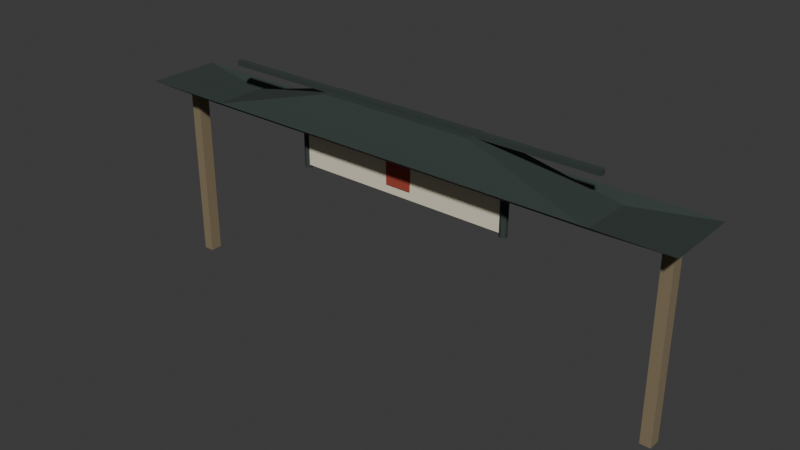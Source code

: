 # Source: finish_scroll.blend  (saved by Blender 5.2.45; exported with 4.5.12 LTS)
import bpy
from mathutils import Matrix  # noqa: F401  (used for matrix-valued properties, if any)

bpy.ops.wm.read_factory_settings(use_empty=True)
scene = bpy.context.scene
scene.name = 'Scene'

# ---- collections
col_collection = bpy.data.collections.new('Collection'); scene.collection.children.link(col_collection)

# ---- materials (node trees are filled in below, after node groups)
mat_vertexpalette = bpy.data.materials.new('VertexPalette')

# ---- material node trees
mat_vertexpalette.use_nodes = True; mat_vertexpalette.node_tree.nodes.clear()
_N = mat_vertexpalette.node_tree.nodes; _L = mat_vertexpalette.node_tree.links
n0 = _N.new('ShaderNodeBsdfPrincipled'); n0.name = '原理化 BSDF'; n0.location = (0, 0)
n0.inputs[2].default_value = 0.85
n0.inputs[10].default_value = 0.005
n1 = _N.new('ShaderNodeOutputMaterial'); n1.name = '材质输出'; n1.location = (0, 0)
n2 = _N.new('ShaderNodeVertexColor'); n2.name = '颜色属性'; n2.location = (0, 0)
n2.layer_name = 'Color'
_L.new(n0.outputs[0], n1.inputs[0])
_L.new(n2.outputs[0], n0.inputs[0])
n1.is_active_output = True

# ---- world
world_world = bpy.data.worlds.new('World'); scene.world = world_world
world_world.use_nodes = True; world_world.node_tree.nodes.clear()
_N = world_world.node_tree.nodes; _L = world_world.node_tree.links
n0 = _N.new('ShaderNodeOutputWorld'); n0.name = 'World Output'; n0.location = (200, 100)
n1 = _N.new('ShaderNodeBackground'); n1.name = 'Background'; n1.location = (-200, 100)
n1.inputs[0].default_value = (0.05088, 0.05088, 0.05088, 1.0)
_L.new(n1.outputs[0], n0.inputs[0])
n0.is_active_output = True
world_world.color = (0.05088, 0.05088, 0.05088)
world_world.sun_shadow_jitter_overblur = 0.0

# ---- meshes
me_158 = bpy.data.meshes.new('立方体.158')
me_158.from_pydata([(-6.12, -0.14, 0.0), (-6.12, -0.14, 4.0), (-6.12, 0.14, 0.0), (-6.12, 0.14, 4.0), (-5.88, -0.14, 0.0), (-5.88, -0.14, 4.0), (-5.88, 0.14, 0.0), (-5.88, 0.14, 4.0), (5.88, -0.14, 0.0), (5.88, -0.14, 4.0), (5.88, 0.14, 0.0), (5.88, 0.14, 4.0), (6.12, -0.14, 0.0), (6.12, -0.14, 4.0), (6.12, 0.14, 0.0), (6.12, 0.14, 4.0), (-2.5, -0.05, 3.23), (-2.5, -0.05, 4.23), (-2.5, 0.05, 3.23), (-2.5, 0.05, 4.23), (2.5, -0.05, 3.23), (2.5, -0.05, 4.23), (2.5, 0.05, 3.23), (2.5, 0.05, 4.23), (-2.55, 0.09, 3.155), (-2.55, 0.09, 4.305), (-2.472, 0.045, 3.155), (-2.472, 0.045, 4.305), (-2.472, -0.045, 3.155), (-2.472, -0.045, 4.305), (-2.55, -0.09, 3.155), (-2.55, -0.09, 4.305), (-2.628, -0.045, 3.155), (-2.628, -0.045, 4.305), (-2.628, 0.045, 3.155), (-2.628, 0.045, 4.305), (2.55, 0.09, 3.155), (2.55, 0.09, 4.305), (2.628, 0.045, 3.155), (2.628, 0.045, 4.305), (2.628, -0.045, 3.155), (2.628, -0.045, 4.305), (2.55, -0.09, 3.155), (2.55, -0.09, 4.305), (2.472, -0.045, 3.155), (2.472, -0.045, 4.305), (2.472, 0.045, 3.155), (2.472, 0.045, 4.305), (-6.5, -0.85, 4.42), (6.5, -0.85, 4.42), (6.5, 0.85, 4.42), (-6.5, 0.85, 4.42), (-4.68, -0.612, 4.25), (4.68, -0.612, 4.25), (4.68, 0.612, 4.25), (-4.68, 0.612, 4.25), (-1.82, -0.238, 5.05), (1.82, -0.238, 5.05), (1.82, 0.238, 5.05), (-1.82, 0.238, 5.05), (-4.55, -0.065, 5.015), (-4.55, -0.065, 5.125), (-4.55, 0.065, 5.015), (-4.55, 0.065, 5.125), (4.55, -0.065, 5.015), (4.55, -0.065, 5.125), (4.55, 0.065, 5.015), (4.55, 0.065, 5.125), (-0.3, -0.0825, 3.43), (-0.3, -0.0825, 4.05), (-0.3, -0.0575, 3.43), (-0.3, -0.0575, 4.05), (0.3, -0.0825, 3.43), (0.3, -0.0825, 4.05), (0.3, -0.0575, 3.43), (0.3, -0.0575, 4.05)], [], [(0, 1, 3, 2), (2, 3, 7, 6), (6, 7, 5, 4), (4, 5, 1, 0), (2, 6, 4, 0), (7, 3, 1, 5), (8, 9, 11, 10), (10, 11, 15, 14), (14, 15, 13, 12), (12, 13, 9, 8), (10, 14, 12, 8), (15, 11, 9, 13), (16, 17, 19, 18), (18, 19, 23, 22), (22, 23, 21, 20), (20, 21, 17, 16), (18, 22, 20, 16), (23, 19, 17, 21), (24, 25, 27, 26), (26, 27, 29, 28), (28, 29, 31, 30), (30, 31, 33, 32), (27, 25, 35, 33, 31, 29), (32, 33, 35, 34), (34, 35, 25, 24), (24, 26, 28, 30, 32, 34), (36, 37, 39, 38), (38, 39, 41, 40), (40, 41, 43, 42), (42, 43, 45, 44), (39, 37, 47, 45, 43, 41), (44, 45, 47, 46), (46, 47, 37, 36), (36, 38, 40, 42, 44, 46), (48, 49, 53, 52), (49, 50, 54, 53), (50, 51, 55, 54), (51, 48, 52, 55), (52, 53, 57, 56), (53, 54, 58, 57), (54, 55, 59, 58), (55, 52, 56, 59), (56, 57, 58, 59), (60, 61, 63, 62), (62, 63, 67, 66), (66, 67, 65, 64), (64, 65, 61, 60), (62, 66, 64, 60), (67, 63, 61, 65), (68, 69, 71, 70), (70, 71, 75, 74), (74, 75, 73, 72), (72, 73, 69, 68), (70, 74, 72, 68), (75, 71, 69, 73)])
_uv = me_158.uv_layers.new(name='UV贴图')
_uv.uv.foreach_set('vector', [0.375, 0.0, 0.625, 0.0, 0.625, 0.25, 0.375, 0.25, 0.375, 0.25, 0.625, 0.25, 0.625, 0.5, 0.375, 0.5, 0.375, 0.5, 0.625, 0.5, 0.625, 0.75, 0.375, 0.75, 0.375, 0.75, 0.625, 0.75, 0.625, 1.0, 0.375, 1.0, 0.125, 0.5, 0.375, 0.5, 0.375, 0.75, 0.125, 0.75, 0.625, 0.5, 0.875, 0.5, 0.875, 0.75, 0.625, 0.75, 0.375, 0.0, 0.625, 0.0, 0.625, 0.25, 0.375, 0.25, 0.375, 0.25, 0.625, 0.25, 0.625, 0.5, 0.375, 0.5, 0.375, 0.5, 0.625, 0.5, 0.625, 0.75, 0.375, 0.75, 0.375, 0.75, 0.625, 0.75, 0.625, 1.0, 0.375, 1.0, 0.125, 0.5, 0.375, 0.5, 0.375, 0.75, 0.125, 0.75, 0.625, 0.5, 0.875, 0.5, 0.875, 0.75, 0.625, 0.75, 0.375, 0.0, 0.625, 0.0, 0.625, 0.25, 0.375, 0.25, 0.375, 0.25, 0.625, 0.25, 0.625, 0.5, 0.375, 0.5, 0.375, 0.5, 0.625, 0.5, 0.625, 0.75, 0.375, 0.75, 0.375, 0.75, 0.625, 0.75, 0.625, 1.0, 0.375, 1.0, 0.125, 0.5, 0.375, 0.5, 0.375, 0.75, 0.125, 0.75, 0.625, 0.5, 0.875, 0.5, 0.875, 0.75, 0.625, 0.75, 1.0, 0.5, 1.0, 1.0, 0.8333, 1.0, 0.8333, 0.5, 0.8333, 0.5, 0.8333, 1.0, 0.6667, 1.0, 0.6667, 0.5, 0.6667, 0.5, 0.6667, 1.0, 0.5, 1.0, 0.5, 0.5, 0.5, 0.5, 0.5, 1.0, 0.3333, 1.0, 0.3333, 0.5, 0.4578, 0.37, 0.25, 0.49, 0.04215, 0.37, 0.04215, 0.13, 0.25, 0.01, 0.4578, 0.13, 0.3333, 0.5, 0.3333, 1.0, 0.1667, 1.0, 0.1667, 0.5, 0.1667, 0.5, 0.1667, 1.0, -8.941e-08, 1.0, -8.941e-08, 0.5, 0.75, 0.49, 0.9578, 0.37, 0.9578, 0.13, 0.75, 0.01, 0.5422, 0.13, 0.5422, 0.37, 1.0, 0.5, 1.0, 1.0, 0.8333, 1.0, 0.8333, 0.5, 0.8333, 0.5, 0.8333, 1.0, 0.6667, 1.0, 0.6667, 0.5, 0.6667, 0.5, 0.6667, 1.0, 0.5, 1.0, 0.5, 0.5, 0.5, 0.5, 0.5, 1.0, 0.3333, 1.0, 0.3333, 0.5, 0.4578, 0.37, 0.25, 0.49, 0.04215, 0.37, 0.04215, 0.13, 0.25, 0.01, 0.4578, 0.13, 0.3333, 0.5, 0.3333, 1.0, 0.1667, 1.0, 0.1667, 0.5, 0.1667, 0.5, 0.1667, 1.0, -8.941e-08, 1.0, -8.941e-08, 0.5, 0.75, 0.49, 0.9578, 0.37, 0.9578, 0.13, 0.75, 0.01, 0.5422, 0.13, 0.5422, 0.37, 0.0, 0.0, 0.0, 0.0, 0.0, 0.0, 0.0, 0.0, 0.0, 0.0, 0.0, 0.0, 0.0, 0.0, 0.0, 0.0, 0.0, 0.0, 0.0, 0.0, 0.0, 0.0, 0.0, 0.0, 0.0, 0.0, 0.0, 0.0, 0.0, 0.0, 0.0, 0.0, 0.0, 0.0, 0.0, 0.0, 0.0, 0.0, 0.0, 0.0, 0.0, 0.0, 0.0, 0.0, 0.0, 0.0, 0.0, 0.0, 0.0, 0.0, 0.0, 0.0, 0.0, 0.0, 0.0, 0.0, 0.0, 0.0, 0.0, 0.0, 0.0, 0.0, 0.0, 0.0, 0.0, 0.0, 0.0, 0.0, 0.0, 0.0, 0.0, 0.0, 0.375, 0.0, 0.625, 0.0, 0.625, 0.25, 0.375, 0.25, 0.375, 0.25, 0.625, 0.25, 0.625, 0.5, 0.375, 0.5, 0.375, 0.5, 0.625, 0.5, 0.625, 0.75, 0.375, 0.75, 0.375, 0.75, 0.625, 0.75, 0.625, 1.0, 0.375, 1.0, 0.125, 0.5, 0.375, 0.5, 0.375, 0.75, 0.125, 0.75, 0.625, 0.5, 0.875, 0.5, 0.875, 0.75, 0.625, 0.75, 0.375, 0.0, 0.625, 0.0, 0.625, 0.25, 0.375, 0.25, 0.375, 0.25, 0.625, 0.25, 0.625, 0.5, 0.375, 0.5, 0.375, 0.5, 0.625, 0.5, 0.625, 0.75, 0.375, 0.75, 0.375, 0.75, 0.625, 0.75, 0.625, 1.0, 0.375, 1.0, 0.125, 0.5, 0.375, 0.5, 0.375, 0.75, 0.125, 0.75, 0.625, 0.5, 0.875, 0.5, 0.875, 0.75, 0.625, 0.75])
_ca = me_158.color_attributes.new('Color', 'FLOAT_COLOR', 'CORNER')
_ca.data.foreach_set('color', [0.2271, 0.1768, 0.1036, 1.0, 0.2271, 0.1768, 0.1036, 1.0, 0.2271, 0.1768, 0.1036, 1.0, 0.2271, 0.1768, 0.1036, 1.0, 0.2271, 0.1768, 0.1036, 1.0, 0.2271, 0.1768, 0.1036, 1.0, 0.2271, 0.1768, 0.1036, 1.0, 0.2271, 0.1768, 0.1036, 1.0, 0.2271, 0.1768, 0.1036, 1.0, 0.2271, 0.1768, 0.1036, 1.0, 0.2271, 0.1768, 0.1036, 1.0, 0.2271, 0.1768, 0.1036, 1.0, 0.2271, 0.1768, 0.1036, 1.0, 0.2271, 0.1768, 0.1036, 1.0, 0.2271, 0.1768, 0.1036, 1.0, 0.2271, 0.1768, 0.1036, 1.0, 0.2271, 0.1768, 0.1036, 1.0, 0.2271, 0.1768, 0.1036, 1.0, 0.2271, 0.1768, 0.1036, 1.0, 0.2271, 0.1768, 0.1036, 1.0, 0.2271, 0.1768, 0.1036, 1.0, 0.2271, 0.1768, 0.1036, 1.0, 0.2271, 0.1768, 0.1036, 1.0, 0.2271, 0.1768, 0.1036, 1.0, 0.2271, 0.1768, 0.1036, 1.0, 0.2271, 0.1768, 0.1036, 1.0, 0.2271, 0.1768, 0.1036, 1.0, 0.2271, 0.1768, 0.1036, 1.0, 0.2271, 0.1768, 0.1036, 1.0, 0.2271, 0.1768, 0.1036, 1.0, 0.2271, 0.1768, 0.1036, 1.0, 0.2271, 0.1768, 0.1036, 1.0, 0.2271, 0.1768, 0.1036, 1.0, 0.2271, 0.1768, 0.1036, 1.0, 0.2271, 0.1768, 0.1036, 1.0, 0.2271, 0.1768, 0.1036, 1.0, 0.2271, 0.1768, 0.1036, 1.0, 0.2271, 0.1768, 0.1036, 1.0, 0.2271, 0.1768, 0.1036, 1.0, 0.2271, 0.1768, 0.1036, 1.0, 0.2271, 0.1768, 0.1036, 1.0, 0.2271, 0.1768, 0.1036, 1.0, 0.2271, 0.1768, 0.1036, 1.0, 0.2271, 0.1768, 0.1036, 1.0, 0.2271, 0.1768, 0.1036, 1.0, 0.2271, 0.1768, 0.1036, 1.0, 0.2271, 0.1768, 0.1036, 1.0, 0.2271, 0.1768, 0.1036, 1.0, 0.7969, 0.7299, 0.5542, 1.0, 0.7969, 0.7299, 0.5542, 1.0, 0.7969, 0.7299, 0.5542, 1.0, 0.7969, 0.7299, 0.5542, 1.0, 0.7969, 0.7299, 0.5542, 1.0, 0.7969, 0.7299, 0.5542, 1.0, 0.7969, 0.7299, 0.5542, 1.0, 0.7969, 0.7299, 0.5542, 1.0, 0.7969, 0.7299, 0.5542, 1.0, 0.7969, 0.7299, 0.5542, 1.0, 0.7969, 0.7299, 0.5542, 1.0, 0.7969, 0.7299, 0.5542, 1.0, 0.7969, 0.7299, 0.5542, 1.0, 0.7969, 0.7299, 0.5542, 1.0, 0.7969, 0.7299, 0.5542, 1.0, 0.7969, 0.7299, 0.5542, 1.0, 0.7969, 0.7299, 0.5542, 1.0, 0.7969, 0.7299, 0.5542, 1.0, 0.7969, 0.7299, 0.5542, 1.0, 0.7969, 0.7299, 0.5542, 1.0, 0.7969, 0.7299, 0.5542, 1.0, 0.7969, 0.7299, 0.5542, 1.0, 0.7969, 0.7299, 0.5542, 1.0, 0.7969, 0.7299, 0.5542, 1.0, 0.03026, 0.04455, 0.03995, 1.0, 0.03026, 0.04455, 0.03995, 1.0, 0.03026, 0.04455, 0.03995, 1.0, 0.03026, 0.04455, 0.03995, 1.0, 0.03026, 0.04455, 0.03995, 1.0, 0.03026, 0.04455, 0.03995, 1.0, 0.03026, 0.04455, 0.03995, 1.0, 0.03026, 0.04455, 0.03995, 1.0, 0.03026, 0.04455, 0.03995, 1.0, 0.03026, 0.04455, 0.03995, 1.0, 0.03026, 0.04455, 0.03995, 1.0, 0.03026, 0.04455, 0.03995, 1.0, 0.03026, 0.04455, 0.03995, 1.0, 0.03026, 0.04455, 0.03995, 1.0, 0.03026, 0.04455, 0.03995, 1.0, 0.03026, 0.04455, 0.03995, 1.0, 0.03026, 0.04455, 0.03995, 1.0, 0.03026, 0.04455, 0.03995, 1.0, 0.03026, 0.04455, 0.03995, 1.0, 0.03026, 0.04455, 0.03995, 1.0, 0.03026, 0.04455, 0.03995, 1.0, 0.03026, 0.04455, 0.03995, 1.0, 0.03026, 0.04455, 0.03995, 1.0, 0.03026, 0.04455, 0.03995, 1.0, 0.03026, 0.04455, 0.03995, 1.0, 0.03026, 0.04455, 0.03995, 1.0, 0.03026, 0.04455, 0.03995, 1.0, 0.03026, 0.04455, 0.03995, 1.0, 0.03026, 0.04455, 0.03995, 1.0, 0.03026, 0.04455, 0.03995, 1.0, 0.03026, 0.04455, 0.03995, 1.0, 0.03026, 0.04455, 0.03995, 1.0, 0.03026, 0.04455, 0.03995, 1.0, 0.03026, 0.04455, 0.03995, 1.0, 0.03026, 0.04455, 0.03995, 1.0, 0.03026, 0.04455, 0.03995, 1.0, 0.03026, 0.04455, 0.03995, 1.0, 0.03026, 0.04455, 0.03995, 1.0, 0.03026, 0.04455, 0.03995, 1.0, 0.03026, 0.04455, 0.03995, 1.0, 0.03026, 0.04455, 0.03995, 1.0, 0.03026, 0.04455, 0.03995, 1.0, 0.03026, 0.04455, 0.03995, 1.0, 0.03026, 0.04455, 0.03995, 1.0, 0.03026, 0.04455, 0.03995, 1.0, 0.03026, 0.04455, 0.03995, 1.0, 0.03026, 0.04455, 0.03995, 1.0, 0.03026, 0.04455, 0.03995, 1.0, 0.03026, 0.04455, 0.03995, 1.0, 0.03026, 0.04455, 0.03995, 1.0, 0.03026, 0.04455, 0.03995, 1.0, 0.03026, 0.04455, 0.03995, 1.0, 0.03026, 0.04455, 0.03995, 1.0, 0.03026, 0.04455, 0.03995, 1.0, 0.03026, 0.04455, 0.03995, 1.0, 0.03026, 0.04455, 0.03995, 1.0, 0.03026, 0.04455, 0.03995, 1.0, 0.03026, 0.04455, 0.03995, 1.0, 0.03026, 0.04455, 0.03995, 1.0, 0.03026, 0.04455, 0.03995, 1.0, 0.03026, 0.04455, 0.03995, 1.0, 0.03026, 0.04455, 0.03995, 1.0, 0.03026, 0.04455, 0.03995, 1.0, 0.03026, 0.04455, 0.03995, 1.0, 0.03026, 0.04455, 0.03995, 1.0, 0.03026, 0.04455, 0.03995, 1.0, 0.03026, 0.04455, 0.03995, 1.0, 0.03026, 0.04455, 0.03995, 1.0, 0.03026, 0.04455, 0.03995, 1.0, 0.03026, 0.04455, 0.03995, 1.0, 0.03026, 0.04455, 0.03995, 1.0, 0.03026, 0.04455, 0.03995, 1.0, 0.03026, 0.04455, 0.03995, 1.0, 0.03026, 0.04455, 0.03995, 1.0, 0.03026, 0.04455, 0.03995, 1.0, 0.03026, 0.04455, 0.03995, 1.0, 0.03026, 0.04455, 0.03995, 1.0, 0.03026, 0.04455, 0.03995, 1.0, 0.03026, 0.04455, 0.03995, 1.0, 0.03026, 0.04455, 0.03995, 1.0, 0.03026, 0.04455, 0.03995, 1.0, 0.03026, 0.04455, 0.03995, 1.0, 0.03026, 0.04455, 0.03995, 1.0, 0.03026, 0.04455, 0.03995, 1.0, 0.03026, 0.04455, 0.03995, 1.0, 0.03026, 0.04455, 0.03995, 1.0, 0.03026, 0.04455, 0.03995, 1.0, 0.03026, 0.04455, 0.03995, 1.0, 0.03026, 0.04455, 0.03995, 1.0, 0.03026, 0.04455, 0.03995, 1.0, 0.03026, 0.04455, 0.03995, 1.0, 0.03026, 0.04455, 0.03995, 1.0, 0.03026, 0.04455, 0.03995, 1.0, 0.03026, 0.04455, 0.03995, 1.0, 0.03026, 0.04455, 0.03995, 1.0, 0.03026, 0.04455, 0.03995, 1.0, 0.03026, 0.04455, 0.03995, 1.0, 0.03026, 0.04455, 0.03995, 1.0, 0.03026, 0.04455, 0.03995, 1.0, 0.03026, 0.04455, 0.03995, 1.0, 0.03026, 0.04455, 0.03995, 1.0, 0.03026, 0.04455, 0.03995, 1.0, 0.03026, 0.04455, 0.03995, 1.0, 0.03026, 0.04455, 0.03995, 1.0, 0.03026, 0.04455, 0.03995, 1.0, 0.03026, 0.04455, 0.03995, 1.0, 0.03026, 0.04455, 0.03995, 1.0, 0.03026, 0.04455, 0.03995, 1.0, 0.03026, 0.04455, 0.03995, 1.0, 0.03026, 0.04455, 0.03995, 1.0, 0.03026, 0.04455, 0.03995, 1.0, 0.03026, 0.04455, 0.03995, 1.0, 0.03026, 0.04455, 0.03995, 1.0, 0.03026, 0.04455, 0.03995, 1.0, 0.03026, 0.04455, 0.03995, 1.0, 0.03026, 0.04455, 0.03995, 1.0, 0.03026, 0.04455, 0.03995, 1.0, 0.03026, 0.04455, 0.03995, 1.0, 0.03026, 0.04455, 0.03995, 1.0, 0.03026, 0.04455, 0.03995, 1.0, 0.03026, 0.04455, 0.03995, 1.0, 0.03026, 0.04455, 0.03995, 1.0, 0.03026, 0.04455, 0.03995, 1.0, 0.03026, 0.04455, 0.03995, 1.0, 0.03026, 0.04455, 0.03995, 1.0, 0.03026, 0.04455, 0.03995, 1.0, 0.03026, 0.04455, 0.03995, 1.0, 0.03026, 0.04455, 0.03995, 1.0, 0.03026, 0.04455, 0.03995, 1.0, 0.03026, 0.04455, 0.03995, 1.0, 0.03026, 0.04455, 0.03995, 1.0, 0.03026, 0.04455, 0.03995, 1.0, 0.3686, 0.05459, 0.03288, 1.0, 0.3686, 0.05459, 0.03288, 1.0, 0.3686, 0.05459, 0.03288, 1.0, 0.3686, 0.05459, 0.03288, 1.0, 0.3686, 0.05459, 0.03288, 1.0, 0.3686, 0.05459, 0.03288, 1.0, 0.3686, 0.05459, 0.03288, 1.0, 0.3686, 0.05459, 0.03288, 1.0, 0.3686, 0.05459, 0.03288, 1.0, 0.3686, 0.05459, 0.03288, 1.0, 0.3686, 0.05459, 0.03288, 1.0, 0.3686, 0.05459, 0.03288, 1.0, 0.3686, 0.05459, 0.03288, 1.0, 0.3686, 0.05459, 0.03288, 1.0, 0.3686, 0.05459, 0.03288, 1.0, 0.3686, 0.05459, 0.03288, 1.0, 0.3686, 0.05459, 0.03288, 1.0, 0.3686, 0.05459, 0.03288, 1.0, 0.3686, 0.05459, 0.03288, 1.0, 0.3686, 0.05459, 0.03288, 1.0, 0.3686, 0.05459, 0.03288, 1.0, 0.3686, 0.05459, 0.03288, 1.0, 0.3686, 0.05459, 0.03288, 1.0, 0.3686, 0.05459, 0.03288, 1.0])
me_158.materials.append(mat_vertexpalette)
me_158.update()

# ---- objects
ob_finish_scroll = bpy.data.objects.new('finish_scroll', me_158)

# ---- transforms, parenting, visibility, modifiers, constraints
ob_finish_scroll.location = (0.0, 0.0, 0.0)

# ---- collection membership
col_collection.objects.link(ob_finish_scroll)

# ---- scene / render settings (as saved in the file)
scene.frame_start = 1; scene.frame_end = 250; scene.frame_set(1)
scene.render.engine = 'BLENDER_EEVEE_NEXT'
scene.render.bake_bias = 0.0
scene.render.bake_samples = 0
scene.render.compositor_device = 'GPU'
scene.eevee.use_volume_custom_range = False
scene.eevee.fast_gi_thickness_near = 0.1
scene.eevee.fast_gi_thickness_far = 0.0
scene.eevee.ray_tracing_options.screen_trace_thickness = 0.1
bpy.context.view_layer.update()

# ---- added for rendering (the .blend has no active camera and no usable light): camera, sun
cam_auto = bpy.data.cameras.new('AutoCamera')
cam_auto.lens = 50.0
cam_auto.sensor_width = 36.0
cam_auto.clip_end = 1000.0
ob_auto_camera = bpy.data.objects.new('AutoCamera', cam_auto)
scene.collection.objects.link(ob_auto_camera)
ob_auto_camera.location = (13.0242, -15.629, 12.9818)
ob_auto_camera.rotation_euler = (1.09748, -7.21219e-08, 0.694738)
scene.camera = ob_auto_camera
light_auto_sun = bpy.data.lights.new('AutoSun', 'SUN')
light_auto_sun.energy = 3.0
light_auto_sun.angle = 0.0523599
ob_auto_sun = bpy.data.objects.new('AutoSun', light_auto_sun)
scene.collection.objects.link(ob_auto_sun)
ob_auto_sun.rotation_euler = (0.872665, 0.174533, 0.523599)
bpy.context.view_layer.update()
